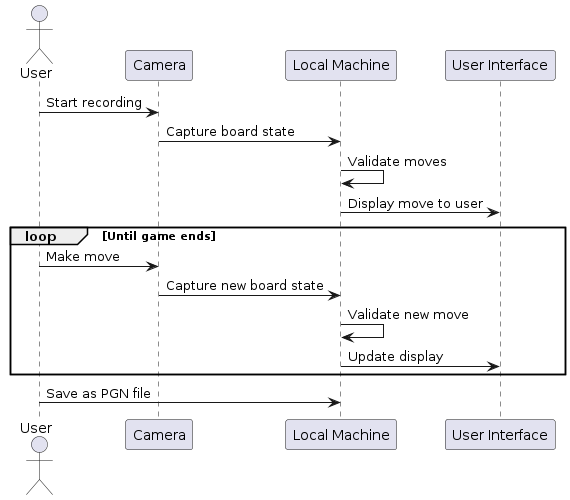

The diagram above was rendered by PlantUML. Its source (embedded in the PNG):
@startuml
actor User as user

participant "Camera" as camera
participant "Local Machine" as machine
participant "User Interface" as ui

user -> camera : Start recording
camera -> machine : Capture board state
machine -> machine : Validate moves
machine -> ui : Display move to user

loop Until game ends
    user -> camera : Make move
    camera -> machine : Capture new board state
    machine -> machine : Validate new move
    machine -> ui : Update display
end

user -> machine : Save as PGN file
@enduml